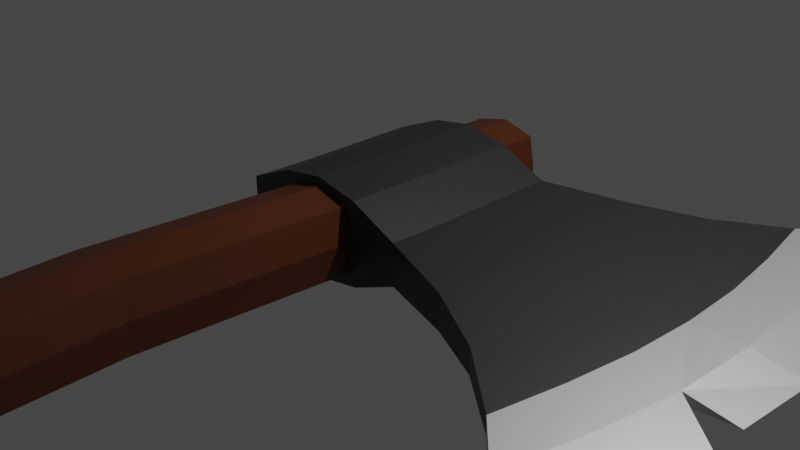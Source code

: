 # Source: axe_1_.blend  (saved by Blender 3.6.11; exported with 4.5.12 LTS)
import bpy
from mathutils import Matrix  # noqa: F401  (used for matrix-valued properties, if any)

bpy.ops.wm.read_factory_settings(use_empty=True)
scene = bpy.context.scene
scene.name = 'Scene'

# ---- collections
col_collection = bpy.data.collections.new('Collection'); scene.collection.children.link(col_collection)

# ---- materials (node trees are filled in below, after node groups)
mat_material_001 = bpy.data.materials.new('Material.001')
mat_material_001.use_transparent_shadow = False
mat_material_003 = bpy.data.materials.new('Material.003')
mat_material_003.use_transparent_shadow = False
mat_material_004 = bpy.data.materials.new('Material.004')
mat_material_004.use_transparent_shadow = False
mat_material_005 = bpy.data.materials.new('Material.005')
mat_material_005.use_transparent_shadow = False

# ---- material node trees
mat_material_001.use_nodes = True; mat_material_001.node_tree.nodes.clear()
_N = mat_material_001.node_tree.nodes; _L = mat_material_001.node_tree.links
n0 = _N.new('ShaderNodeBsdfPrincipled'); n0.name = 'Principled BSDF'; n0.location = (10, 300)
n0.distribution = 'GGX'
n0.subsurface_method = 'RANDOM_WALK_SKIN'
n0.inputs[0].default_value = (0.04928, 0.04928, 0.04928, 1.0)
n0.inputs[1].default_value = 0.578
n0.inputs[3].default_value = 1.45
n0.inputs[27].default_value = (0.0, 0.0, 0.0, 1.0)
n0.inputs[28].default_value = 1.0
n1 = _N.new('ShaderNodeOutputMaterial'); n1.name = 'Material Output'; n1.location = (300, 300)
_L.new(n0.outputs[0], n1.inputs[0])
n1.is_active_output = True
mat_material_003.use_nodes = True; mat_material_003.node_tree.nodes.clear()
_N = mat_material_003.node_tree.nodes; _L = mat_material_003.node_tree.links
n0 = _N.new('ShaderNodeBsdfPrincipled'); n0.name = 'Principled BSDF'; n0.location = (10, 300)
n0.distribution = 'GGX'
n0.subsurface_method = 'RANDOM_WALK_SKIN'
n0.inputs[0].default_value = (0.6075, 0.6075, 0.6075, 1.0)
n0.inputs[1].default_value = 0.578
n0.inputs[3].default_value = 1.45
n0.inputs[27].default_value = (0.0, 0.0, 0.0, 1.0)
n0.inputs[28].default_value = 1.0
n1 = _N.new('ShaderNodeOutputMaterial'); n1.name = 'Material Output'; n1.location = (300, 300)
_L.new(n0.outputs[0], n1.inputs[0])
n1.is_active_output = True
mat_material_004.use_nodes = True; mat_material_004.node_tree.nodes.clear()
_N = mat_material_004.node_tree.nodes; _L = mat_material_004.node_tree.links
n0 = _N.new('ShaderNodeBsdfPrincipled'); n0.name = 'Principled BSDF'; n0.location = (10, 300)
n0.distribution = 'GGX'
n0.subsurface_method = 'RANDOM_WALK_SKIN'
n0.inputs[0].default_value = (0.07837, 0.01785, 0.003288, 1.0)
n0.inputs[3].default_value = 1.45
n0.inputs[27].default_value = (0.0, 0.0, 0.0, 1.0)
n0.inputs[28].default_value = 1.0
n1 = _N.new('ShaderNodeOutputMaterial'); n1.name = 'Material Output'; n1.location = (300, 300)
_L.new(n0.outputs[0], n1.inputs[0])
n1.is_active_output = True
mat_material_005.use_nodes = True; mat_material_005.node_tree.nodes.clear()
_N = mat_material_005.node_tree.nodes; _L = mat_material_005.node_tree.links
n0 = _N.new('ShaderNodeBsdfPrincipled'); n0.name = 'Principled BSDF'; n0.location = (10, 300)
n0.distribution = 'GGX'
n0.subsurface_method = 'RANDOM_WALK_SKIN'
n0.inputs[0].default_value = (0.2165, 0.01189, 0.003255, 1.0)
n0.inputs[3].default_value = 1.45
n0.inputs[14].default_value = (0.8059, 0.7552, 0.7531, 1.0)
n0.inputs[27].default_value = (0.0, 0.0, 0.0, 1.0)
n0.inputs[28].default_value = 1.0
n1 = _N.new('ShaderNodeOutputMaterial'); n1.name = 'Material Output'; n1.location = (300, 300)
_L.new(n0.outputs[0], n1.inputs[0])
n1.is_active_output = True

# ---- world
world_world = bpy.data.worlds.new('World'); scene.world = world_world
world_world.use_nodes = True; world_world.node_tree.nodes.clear()
_N = world_world.node_tree.nodes; _L = world_world.node_tree.links
n0 = _N.new('ShaderNodeOutputWorld'); n0.name = 'World Output'; n0.location = (300, 300)
n1 = _N.new('ShaderNodeBackground'); n1.name = 'Background'; n1.location = (10, 300)
n1.inputs[0].default_value = (0.05088, 0.05088, 0.05088, 1.0)
_L.new(n1.outputs[0], n0.inputs[0])
n0.is_active_output = True
world_world.color = (0.05088, 0.05088, 0.05088)
world_world.use_sun_shadow = False
world_world.sun_shadow_jitter_overblur = 0.0

# ---- cameras
cam_camera = bpy.data.cameras.new('Camera')
cam_camera.clip_end = 100.0
cam_camera.ortho_scale = 7.314

# ---- lights
light_light = bpy.data.lights.new('Light', 'POINT')
light_light.transmission_factor = 0.0
light_light.energy = 1000.0
light_light.shadow_soft_size = 0.1
light_light.shadow_maximum_resolution = 0.006
light_light.use_absolute_resolution = True

# ---- meshes
me_plane = bpy.data.meshes.new('Plane')
me_plane.from_pydata([(-1.03, -0.9931, -0.0001695), (0.98, -0.9954, -0.0001123), (-1.0, 1.0, 0.0), (1.0, 1.0, 0.0), (3.983, -2.961, 0.2211), (3.983, 2.961, 0.2211), (-1.0, 0.6667, 0.0), (-1.0, 0.3333, 0.0), (-1.0, -2.98e-08, 0.0), (-1.0, -0.3333, -1.818e-06), (-1.01, -0.6644, -5.549e-05), (0.9953, -0.6656, -2.616e-05), (1.0, -0.3333, 0.0), (1.0, 2.98e-08, 0.0), (1.0, 0.3333, 0.0), (1.0, 0.6667, 0.0), (4.232, -1.974, 0.2211), (4.414, -0.8511, 0.2211), (4.459, 5.96e-08, 0.2211), (4.402, 0.9872, 0.2211), (4.278, 1.748, 0.2211), (3.887, -0.8411, 0.1659), (3.93, 5.434e-08, 0.1372), (3.887, 0.8411, 0.1372), (3.756, 1.687, 0.1372), (3.563, 2.541, 0.1372), (3.563, -2.541, 0.1659), (3.756, -1.687, 0.1659), (3.143, -2.12, 0.1365), (1.833, -1.274, 0.03899), (2.504, -1.615, 0.09097), (1.841, 1.276, 0.03904), (3.143, 2.12, 0.1365), (2.505, 1.616, 0.09097), (3.279, 1.399, 0.1365), (1.92, 0.856, 0.03904), (2.607, 1.075, 0.09097), (3.371, 0.695, 0.1365), (1.975, 0.4298, 0.03904), (2.677, 0.5365, 0.09097), (3.401, 4.907e-08, 0.1365), (1.993, 3.698e-08, 0.03904), (2.697, 4.303e-08, 0.09097), (3.371, -0.695, 0.1365), (1.975, -0.4298, 0.03904), (2.677, -0.5365, 0.09097), (1.92, -0.856, 0.03904), (3.279, -1.399, 0.1365), (2.607, -1.075, 0.09097), (4.198, 2.076, 0.2211), (4.391, -1.203, 0.2211), (-1.035, -0.9919, 0.4421), (0.9746, -0.9942, 0.4421), (-1.0, 1.0, 0.4423), (1.0, 1.0, 0.4423), (3.983, -2.961, 0.2211), (3.983, 2.961, 0.2211), (-1.0, 0.6667, 0.4423), (-1.0, 0.3333, 0.4423), (-1.0, -2.98e-08, 0.4423), (-1.001, -0.3331, 0.4423), (-1.013, -0.6637, 0.4422), (0.9927, -0.665, 0.4423), (1.0, -0.3333, 0.4423), (1.0, 2.98e-08, 0.4423), (1.0, 0.3333, 0.4423), (1.0, 0.6667, 0.4423), (4.232, -1.974, 0.2211), (4.414, -0.8511, 0.2211), (4.459, 5.96e-08, 0.2211), (4.402, 0.9872, 0.2211), (4.278, 1.748, 0.2211), (3.887, -0.8411, 0.2764), (3.93, 5.434e-08, 0.3051), (3.887, 0.8411, 0.3051), (3.756, 1.687, 0.3051), (3.563, 2.541, 0.3051), (3.563, -2.541, 0.2764), (3.756, -1.687, 0.2764), (3.143, -2.12, 0.3058), (1.83, -1.273, 0.4032), (2.504, -1.615, 0.3513), (1.841, 1.276, 0.4033), (3.143, 2.12, 0.3058), (2.505, 1.616, 0.3513), (3.279, 1.399, 0.3058), (1.92, 0.856, 0.4033), (2.607, 1.075, 0.3513), (3.371, 0.695, 0.3058), (1.975, 0.4298, 0.4033), (2.677, 0.5365, 0.3513), (3.401, 4.907e-08, 0.3058), (1.993, 3.698e-08, 0.4033), (2.697, 4.303e-08, 0.3513), (3.371, -0.695, 0.3058), (1.975, -0.4298, 0.4033), (2.677, -0.5365, 0.3513), (1.92, -0.856, 0.4033), (3.279, -1.399, 0.3058), (2.607, -1.075, 0.3513), (4.198, 2.076, 0.2211), (4.391, -1.203, 0.2211), (4.278, 1.748, 0.2211), (3.756, 1.687, 0.2211), (-1.012, -0.664, 0.2211), (-1.034, -0.9923, 0.221), (3.143, 2.12, 0.2211), (2.505, 1.616, 0.2211), (1.841, 1.276, 0.2211), (1.0, 1.0, 0.2211), (0.9767, -0.9947, 0.221), (1.831, -1.273, 0.2211), (3.143, -2.12, 0.2211), (3.563, -2.541, 0.2211), (3.983, 2.961, 0.2211), (3.563, 2.541, 0.2211), (-0.3939, -0.9921, -0.129), (0.3298, -0.9932, -0.129), (-0.02987, -0.9932, -0.2198), (0.3596, 1.0, -0.1288), (-0.3596, 1.0, -0.1288), (0.0, 1.0, -0.2197), (0.469, -0.6649, -0.2278), (-0.4872, -0.6642, -0.2278), (-0.008379, -0.6647, -0.3137), (0.4759, -0.3333, -0.228), (-0.4764, -0.3332, -0.228), (-0.0001082, -0.3333, -0.3138), (0.4758, 1.418e-08, -0.2281), (-0.4758, -1.418e-08, -0.2281), (0.0, 0.0, -0.3138), (0.476, 0.3333, -0.228), (-0.476, 0.3333, -0.228), (0.0, 0.3333, -0.3138), (-0.4765, 0.6667, -0.2278), (0.4765, 0.6667, -0.2278), (0.0, 0.6667, -0.3136), (0.319, -0.9907, 0.5709), (-0.403, -0.9901, 0.5709), (-0.04318, -0.9901, 0.7554), (-0.3596, 1.0, 0.5711), (0.3596, 1.0, 0.5711), (0.0, 1.0, 0.7557), (-0.4938, -0.6627, 0.67), (0.4616, -0.6632, 0.67), (-0.01746, -0.6627, 0.7558), (-0.4784, -0.3328, 0.6703), (0.4744, -0.333, 0.6703), (-0.002457, -0.3328, 0.7561), (-0.4758, -1.418e-08, 0.6704), (0.4758, 1.418e-08, 0.6704), (0.0, 0.0, 0.7561), (-0.476, 0.3333, 0.6703), (0.476, 0.3333, 0.6703), (0.0, 0.3333, 0.7561), (0.4765, 0.6667, 0.6701), (-0.4765, 0.6667, 0.6701), (0.0, 0.6667, 0.7559), (4.232, -1.974, 0.2211), (3.983, -2.961, 0.2211), (4.198, 2.076, 0.2211), (-1.0, 1.0, 0.2211), (4.391, -1.203, 0.2211), (2.504, -1.615, 0.2211), (3.887, -0.8411, 0.2211), (4.459, 5.96e-08, 0.2211), (4.414, -0.8511, 0.2211), (4.402, 0.9872, 0.2211), (-1.0, 0.6667, 0.2211), (-1.0, 0.3333, 0.2211), (-1.0, -2.98e-08, 0.2211), (-1.001, -0.3332, 0.2211), (-0.4245, 1.0, 0.2211), (0.4775, 1.0, 0.2211), (0.442, -0.9919, 0.2209), (-0.5972, -12.29, 0.568), (-0.4654, -0.9906, 0.2209), (-0.5204, -0.9902, 0.6694), (-0.5182, -0.9907, 0.2209), (0.4775, 1.0, 0.6696), (0.4245, 1.0, 0.2211), (-0.4775, 1.0, -0.2273), (-0.4775, 1.0, 0.2211), (0.4517, -0.9941, -0.2275), (0.3882, -0.9917, 0.2209), (0.0, 1.0, -0.3134), (-0.4775, 1.0, 0.6696), (-9.066e-10, 1.0, 0.662), (0.4775, 1.0, -0.2273), (-0.02741, -0.9937, -0.3135), (0.4385, -0.9911, 0.6694), (-0.04335, -0.9901, 0.6617), (-0.509, -0.9928, -0.2275), (0.09057, -14.58, 0.2183), (-0.3277, -14.58, 0.2184), (-0.3463, -14.58, 0.659), (-0.7365, -14.59, 0.2185), (-0.2814, -14.6, -0.222), (-0.6926, -14.58, 0.5683), (0.05731, -14.59, -0.1314), (0.01334, -14.58, 0.5682), (-0.641, -14.6, -0.1312), (-0.2306, -10.09, 0.57), (-0.2141, -7.818, 0.5702), (-0.5066, -5.501, 0.5695), (-0.5969, -3.228, 0.5698), (-0.1928, -3.238, -0.2207), (-0.1082, -5.512, -0.221), (0.1447, -7.822, -0.2204), (0.1304, -10.1, -0.2206), (-0.1937, -12.31, -0.2223), (-0.644, -12.3, 0.2182), (-0.2952, -10.09, 0.2201), (-0.2823, -7.819, 0.2203), (-0.5662, -5.503, 0.2196), (-0.6533, -3.23, 0.2199), (-0.5667, -3.235, -0.13), (-0.4836, -5.509, -0.1303), (-0.2194, -7.821, -0.1296), (-0.2292, -10.1, -0.1298), (-0.5533, -12.31, -0.1315), (0.1316, -3.23, 0.5698), (0.2256, -5.503, 0.5695), (0.5114, -7.818, 0.5702), (0.4902, -10.09, 0.5699), (0.1105, -12.29, 0.5679), (0.186, -12.29, 0.218), (0.5557, -10.09, 0.22), (0.5773, -7.82, 0.2203), (0.3037, -5.506, 0.2196), (0.2109, -3.233, 0.2199), (-0.2491, -12.29, 0.6587), (0.1306, -10.09, 0.6608), (0.1491, -7.818, 0.661), (-0.1433, -5.501, 0.6603), (-0.2372, -3.228, 0.6606), (0.1479, -12.3, -0.1317), (0.4911, -10.09, -0.1299), (0.5102, -7.822, -0.1296), (0.2551, -5.511, -0.1302), (0.1669, -3.238, -0.1299), (0.0, 1.565, 0.2211), (0.4245, 1.565, 0.2211), (-9.066e-10, 1.565, 0.662), (-0.4245, 1.565, 0.2211), (0.0, 1.565, -0.2197), (0.3596, 1.565, 0.5711), (-0.3596, 1.565, -0.1288), (-0.3596, 1.565, 0.5711), (0.3596, 1.565, -0.1288)], [], [(109, 173, 179, 54), (11, 46, 29, 1), (24, 20, 19), (15, 35, 38, 14), (14, 38, 41, 13), (13, 41, 44, 12), (12, 44, 46, 11), (6, 2, 181, 134), (9, 8, 129, 126), (8, 7, 132, 129), (7, 6, 134, 132), (190, 52, 62, 144), (47, 27, 26, 28), (21, 16, 27), (22, 18, 21), (23, 19, 18, 22), (25, 5, 24), (3, 31, 35, 15), (47, 48, 45, 43), (48, 46, 44, 45), (43, 45, 42, 40), (45, 44, 41, 42), (40, 42, 39, 37), (42, 41, 38, 39), (37, 39, 36, 34), (39, 38, 35, 36), (34, 36, 33, 32), (36, 35, 31, 33), (28, 30, 48, 47), (30, 29, 46, 48), (27, 16, 4, 26), (32, 25, 24, 34), (37, 23, 22, 40), (40, 22, 21, 43), (43, 21, 27, 47), (34, 24, 23, 37), (19, 23, 24), (5, 49, 24), (18, 17, 21), (16, 21, 50), (61, 143, 146, 60), (62, 52, 80, 97), (75, 70, 71), (66, 65, 89, 86), (65, 64, 92, 89), (64, 63, 95, 92), (63, 62, 97, 95), (51, 177, 143, 61), (60, 146, 149, 59), (59, 149, 152, 58), (58, 152, 156, 57), (183, 1, 110, 174), (98, 79, 77, 78), (72, 78, 67), (73, 72, 69), (74, 73, 69, 70), (76, 75, 56), (54, 66, 86, 82), (98, 94, 96, 99), (99, 96, 95, 97), (94, 91, 93, 96), (96, 93, 92, 95), (91, 88, 90, 93), (93, 90, 89, 92), (88, 85, 87, 90), (90, 87, 86, 89), (85, 83, 84, 87), (87, 84, 82, 86), (79, 98, 99, 81), (81, 99, 97, 80), (78, 77, 55, 67), (83, 85, 75, 76), (88, 91, 73, 74), (91, 94, 72, 73), (94, 98, 78, 72), (85, 88, 74, 75), (70, 75, 74), (56, 75, 100), (69, 72, 68), (67, 101, 72), (114, 115, 76, 56), (112, 113, 77, 79), (110, 111, 80, 52), (108, 109, 54, 82), (106, 107, 84, 83), (104, 105, 51, 61), (0, 10, 123, 192), (115, 106, 83, 76), (107, 108, 82, 84), (102, 103, 75, 71), (159, 158, 67, 55), (103, 160, 100, 75), (135, 188, 3, 15), (158, 162, 101, 67), (163, 112, 79, 81), (160, 114, 56, 100), (162, 164, 72, 101), (166, 165, 69, 68), (165, 167, 70, 69), (161, 168, 57, 53), (167, 102, 71, 70), (111, 163, 81, 80), (168, 169, 58, 57), (164, 166, 68, 72), (169, 170, 59, 58), (170, 171, 60, 59), (113, 159, 55, 77), (171, 104, 61, 60), (10, 9, 126, 123), (183, 122, 11, 1), (153, 65, 66, 155), (150, 64, 65, 153), (147, 63, 64, 150), (144, 62, 63, 147), (57, 156, 186, 53), (155, 66, 54, 179), (131, 135, 15, 14), (128, 131, 14, 13), (125, 128, 13, 12), (122, 125, 12, 11), (105, 178, 177, 51), (182, 161, 53, 186), (180, 119, 249, 242), (120, 172, 244, 247), (226, 225, 200, 193), (175, 211, 196, 198), (153, 155, 157, 154), (154, 157, 156, 152), (150, 153, 154, 151), (151, 154, 152, 149), (147, 150, 151, 148), (148, 151, 149, 146), (144, 147, 148, 145), (145, 148, 146, 143), (190, 144, 145, 139), (139, 145, 143, 177), (155, 179, 142, 157), (157, 142, 186, 156), (135, 131, 133, 136), (136, 133, 132, 134), (131, 128, 130, 133), (133, 130, 129, 132), (128, 125, 127, 130), (130, 127, 126, 129), (125, 122, 124, 127), (127, 124, 123, 126), (122, 183, 189, 124), (124, 189, 192, 123), (188, 135, 136, 185), (185, 136, 134, 181), (174, 110, 52, 190), (220, 210, 197, 201), (211, 220, 201, 196), (121, 120, 247, 245), (140, 187, 243, 248), (181, 2, 161, 182), (0, 192, 178, 105), (9, 10, 104, 171), (26, 4, 159, 113), (8, 9, 171, 170), (7, 8, 170, 169), (21, 17, 166, 164), (6, 7, 169, 168), (29, 30, 163, 111), (19, 20, 102, 167), (2, 6, 168, 161), (18, 19, 167, 165), (17, 18, 165, 166), (50, 21, 164, 162), (49, 5, 114, 160), (30, 28, 112, 163), (16, 50, 162, 158), (24, 49, 160, 103), (4, 16, 158, 159), (20, 24, 103, 102), (33, 31, 108, 107), (25, 32, 106, 115), (10, 0, 105, 104), (32, 33, 107, 106), (31, 3, 109, 108), (1, 29, 111, 110), (28, 26, 113, 112), (5, 25, 115, 114), (3, 188, 173, 109), (176, 138, 177, 178), (180, 141, 179, 173), (172, 120, 181, 182), (184, 117, 183, 174), (120, 121, 185, 181), (140, 172, 182, 186), (187, 140, 186, 142), (121, 119, 188, 185), (141, 187, 142, 179), (119, 180, 173, 188), (117, 118, 189, 183), (137, 184, 174, 190), (191, 137, 190, 139), (118, 116, 192, 189), (138, 191, 139, 177), (116, 176, 178, 192), (193, 200, 195, 194), (194, 195, 198, 196), (197, 194, 196, 201), (199, 193, 194, 197), (231, 175, 198, 195), (236, 226, 193, 199), (225, 231, 195, 200), (210, 236, 199, 197), (118, 117, 240, 206), (206, 240, 239, 207), (207, 239, 238, 208), (208, 238, 237, 209), (209, 237, 236, 210), (137, 191, 235, 221), (221, 235, 234, 222), (222, 234, 233, 223), (223, 233, 232, 224), (224, 232, 231, 225), (117, 184, 230, 240), (240, 230, 229, 239), (239, 229, 228, 238), (238, 228, 227, 237), (237, 227, 226, 236), (191, 138, 205, 235), (235, 205, 204, 234), (234, 204, 203, 233), (233, 203, 202, 232), (232, 202, 175, 231), (176, 116, 216, 215), (215, 216, 217, 214), (214, 217, 218, 213), (213, 218, 219, 212), (212, 219, 220, 211), (116, 118, 206, 216), (216, 206, 207, 217), (217, 207, 208, 218), (218, 208, 209, 219), (219, 209, 210, 220), (138, 176, 215, 205), (205, 215, 214, 204), (204, 214, 213, 203), (203, 213, 212, 202), (202, 212, 211, 175), (184, 137, 221, 230), (230, 221, 222, 229), (229, 222, 223, 228), (228, 223, 224, 227), (227, 224, 225, 226), (244, 248, 243, 241), (241, 243, 246, 242), (245, 241, 242, 249), (247, 244, 241, 245), (119, 121, 245, 249), (172, 140, 248, 244), (141, 180, 242, 246), (187, 141, 246, 243)])
me_plane.polygons.foreach_set('material_index', [0, 0, 1, 0, 0, 0, 0, 0, 0, 0, 0, 0, 1, 1, 1, 1, 1, 0, 0, 0, 0, 0, 0, 0, 0, 0, 0, 0, 0, 0, 1, 1, 1, 1, 1, 1, 1, 1, 1, 1, 0, 0, 1, 0, 0, 0, 0, 0, 0, 0, 0, 0, 1, 1, 1, 1, 1, 0, 0, 0, 0, 0, 0, 0, 0, 0, 0, 0, 0, 0, 1, 1, 1, 1, 1, 1, 1, 1, 1, 1, 1, 1, 0, 0, 0, 0, 0, 1, 0, 1, 1, 1, 0, 1, 0, 1, 1, 1, 1, 0, 1, 0, 0, 1, 0, 0, 1, 0, 0, 0, 0, 0, 0, 0, 0, 0, 0, 0, 0, 0, 0, 0, 2, 2, 0, 0, 0, 0, 0, 0, 0, 0, 0, 0, 0, 0, 0, 0, 0, 0, 0, 0, 0, 0, 0, 0, 0, 0, 0, 0, 0, 2, 0, 2, 2, 0, 0, 0, 1, 0, 0, 1, 0, 0, 1, 0, 1, 1, 1, 1, 0, 1, 1, 1, 1, 0, 1, 0, 0, 0, 0, 1, 1, 0, 0, 0, 0, 0, 0, 0, 0, 0, 0, 0, 0, 0, 0, 0, 0, 0, 2, 2, 2, 2, 2, 0, 2, 2, 2, 2, 2, 2, 2, 2, 2, 2, 2, 2, 2, 2, 2, 2, 0, 2, 2, 2, 2, 2, 2, 2, 2, 2, 0, 2, 2, 2, 2, 2, 2, 2, 2, 2, 0, 2, 2, 2, 2, 0, 2, 2, 2, 2, 2, 2, 2, 2])
_uv = me_plane.uv_layers.new(name='UVMap')
_uv.uv.foreach_set('vector', [1.0, 1.0, 0.7387, 1.0, 0.7387, 1.0, 1.0, 1.0, 1.0, 0.1667, 1.0, 0.211, 1.0, 0.06301, 1.0, 0.0, 1.0, 0.8103, 1.0, 0.8333, 1.0, 0.6667, 1.0, 0.8333, 1.0, 0.789, 1.0, 0.6436, 1.0, 0.6667, 1.0, 0.6667, 1.0, 0.6436, 1.0, 0.5, 1.0, 0.5, 1.0, 0.5, 1.0, 0.5, 1.0, 0.3564, 1.0, 0.3333, 1.0, 0.3333, 1.0, 0.3564, 1.0, 0.211, 1.0, 0.1667, 0.0, 0.8333, 0.0, 1.0, 0.2613, 1.0, 0.2617, 0.8333, 0.0, 0.3333, 0.0, 0.5, 0.2621, 0.5, 0.262, 0.3333, 0.0, 0.5, 0.0, 0.6667, 0.262, 0.6667, 0.2621, 0.5, 0.0, 0.6667, 0.0, 0.8333, 0.2617, 0.8333, 0.262, 0.6667, 0.7387, 0.0, 1.0, 0.0, 1.0, 0.1667, 0.7383, 0.1667, 1.0, 0.2127, 1.0, 0.1897, 1.0, 0.03284, 1.0, 0.06567, 1.0, 0.3452, 1.0, 0.1667, 1.0, 0.1897, 1.0, 0.5, 1.0, 0.5, 1.0, 0.3452, 1.0, 0.6548, 1.0, 0.6667, 1.0, 0.5, 1.0, 0.5, 1.0, 0.9672, 1.0, 1.0, 1.0, 0.8103, 1.0, 1.0, 1.0, 0.937, 1.0, 0.789, 1.0, 0.8333, 1.0, 0.2127, 1.0, 0.2349, 1.0, 0.3684, 1.0, 0.3572, 1.0, 0.2349, 1.0, 0.211, 1.0, 0.3564, 1.0, 0.3684, 1.0, 0.3572, 1.0, 0.3684, 1.0, 0.5, 1.0, 0.5, 1.0, 0.3684, 1.0, 0.3564, 1.0, 0.5, 1.0, 0.5, 1.0, 0.5, 1.0, 0.5, 1.0, 0.6316, 1.0, 0.6428, 1.0, 0.5, 1.0, 0.5, 1.0, 0.6436, 1.0, 0.6316, 1.0, 0.6428, 1.0, 0.6316, 1.0, 0.7651, 1.0, 0.7873, 1.0, 0.6316, 1.0, 0.6436, 1.0, 0.789, 1.0, 0.7651, 1.0, 0.7873, 1.0, 0.7651, 1.0, 0.8859, 1.0, 0.9343, 1.0, 0.7651, 1.0, 0.789, 1.0, 0.937, 1.0, 0.8859, 1.0, 0.06567, 1.0, 0.1141, 1.0, 0.2349, 1.0, 0.2127, 1.0, 0.1141, 1.0, 0.06301, 1.0, 0.211, 1.0, 0.2349, 1.0, 0.1897, 1.0, 0.1667, 1.0, 0.0, 1.0, 0.03284, 1.0, 0.9343, 1.0, 0.9672, 1.0, 0.8103, 1.0, 0.7873, 1.0, 0.6428, 1.0, 0.6548, 1.0, 0.5, 1.0, 0.5, 1.0, 0.5, 1.0, 0.5, 1.0, 0.3452, 1.0, 0.3572, 1.0, 0.3572, 1.0, 0.3452, 1.0, 0.1897, 1.0, 0.2127, 1.0, 0.7873, 1.0, 0.8103, 1.0, 0.6548, 1.0, 0.6428, 1.0, 0.6667, 1.0, 0.6548, 1.0, 0.8103, 1.0, 1.0, 1.0, 0.8333, 1.0, 0.8103, 1.0, 0.5, 1.0, 0.3333, 1.0, 0.3452, 1.0, 0.1667, 1.0, 0.3452, 1.0, 0.3333, 0.0, 0.1667, 0.2617, 0.1667, 0.262, 0.3333, 0.0, 0.3333, 1.0, 0.1667, 1.0, 0.0, 1.0, 0.06301, 1.0, 0.211, 1.0, 0.8103, 1.0, 0.6667, 1.0, 0.8333, 1.0, 0.8333, 1.0, 0.6667, 1.0, 0.6436, 1.0, 0.789, 1.0, 0.6667, 1.0, 0.5, 1.0, 0.5, 1.0, 0.6436, 1.0, 0.5, 1.0, 0.3333, 1.0, 0.3564, 1.0, 0.5, 1.0, 0.3333, 1.0, 0.1667, 1.0, 0.211, 1.0, 0.3564, 0.0, 0.0, 0.2613, 0.0, 0.2617, 0.1667, 0.0, 0.1667, 0.0, 0.3333, 0.262, 0.3333, 0.2621, 0.5, 0.0, 0.5, 0.0, 0.5, 0.2621, 0.5, 0.262, 0.6667, 0.0, 0.6667, 0.0, 0.6667, 0.262, 0.6667, 0.2617, 0.8333, 0.0, 0.8333, 0.7387, 0.0, 1.0, 0.0, 1.0, 0.0, 0.7387, 0.0, 1.0, 0.2127, 1.0, 0.06567, 1.0, 0.03284, 1.0, 0.1897, 1.0, 0.3452, 1.0, 0.1897, 1.0, 0.1667, 1.0, 0.5, 1.0, 0.3452, 1.0, 0.5, 1.0, 0.6548, 1.0, 0.5, 1.0, 0.5, 1.0, 0.6667, 1.0, 0.9672, 1.0, 0.8103, 1.0, 1.0, 1.0, 1.0, 1.0, 0.8333, 1.0, 0.789, 1.0, 0.937, 1.0, 0.2127, 1.0, 0.3572, 1.0, 0.3684, 1.0, 0.2349, 1.0, 0.2349, 1.0, 0.3684, 1.0, 0.3564, 1.0, 0.211, 1.0, 0.3572, 1.0, 0.5, 1.0, 0.5, 1.0, 0.3684, 1.0, 0.3684, 1.0, 0.5, 1.0, 0.5, 1.0, 0.3564, 1.0, 0.5, 1.0, 0.6428, 1.0, 0.6316, 1.0, 0.5, 1.0, 0.5, 1.0, 0.6316, 1.0, 0.6436, 1.0, 0.5, 1.0, 0.6428, 1.0, 0.7873, 1.0, 0.7651, 1.0, 0.6316, 1.0, 0.6316, 1.0, 0.7651, 1.0, 0.789, 1.0, 0.6436, 1.0, 0.7873, 1.0, 0.9343, 1.0, 0.8859, 1.0, 0.7651, 1.0, 0.7651, 1.0, 0.8859, 1.0, 0.937, 1.0, 0.789, 1.0, 0.06567, 1.0, 0.2127, 1.0, 0.2349, 1.0, 0.1141, 1.0, 0.1141, 1.0, 0.2349, 1.0, 0.211, 1.0, 0.06301, 1.0, 0.1897, 1.0, 0.03284, 1.0, 0.0, 1.0, 0.1667, 1.0, 0.9343, 1.0, 0.7873, 1.0, 0.8103, 1.0, 0.9672, 1.0, 0.6428, 1.0, 0.5, 1.0, 0.5, 1.0, 0.6548, 1.0, 0.5, 1.0, 0.3572, 1.0, 0.3452, 1.0, 0.5, 1.0, 0.3572, 1.0, 0.2127, 1.0, 0.1897, 1.0, 0.3452, 1.0, 0.7873, 1.0, 0.6428, 1.0, 0.6548, 1.0, 0.8103, 1.0, 0.6667, 1.0, 0.8103, 1.0, 0.6548, 1.0, 1.0, 1.0, 0.8103, 1.0, 0.8333, 1.0, 0.5, 1.0, 0.3452, 1.0, 0.3333, 1.0, 0.1667, 1.0, 0.3333, 1.0, 0.3452, 1.0, 1.0, 1.0, 0.9672, 1.0, 0.9672, 1.0, 1.0, 1.0, 0.06567, 1.0, 0.03284, 1.0, 0.03284, 1.0, 0.06567, 1.0, 0.0, 1.0, 0.06301, 1.0, 0.06301, 1.0, 0.0, 1.0, 0.937, 1.0, 1.0, 1.0, 1.0, 1.0, 0.937, 1.0, 0.9343, 1.0, 0.8859, 1.0, 0.8859, 1.0, 0.9343, 0.0, 0.1667, 0.0, 0.0, 0.0, 0.0, 0.0, 0.1667, 0.0, 0.0, 0.0, 0.1667, 0.2617, 0.1667, 0.2613, 0.0, 1.0, 0.9672, 1.0, 0.9343, 1.0, 0.9343, 1.0, 0.9672, 1.0, 0.8859, 1.0, 0.937, 1.0, 0.937, 1.0, 0.8859, 1.0, 0.8333, 1.0, 0.8103, 1.0, 0.8103, 1.0, 0.8333, 1.0, 0.0, 1.0, 0.1667, 1.0, 0.1667, 1.0, 0.0, 1.0, 0.8103, 1.0, 0.8333, 1.0, 0.8333, 1.0, 0.8103, 0.7383, 0.8333, 0.7387, 1.0, 1.0, 1.0, 1.0, 0.8333, 1.0, 0.1667, 1.0, 0.3333, 1.0, 0.3333, 1.0, 0.1667, 1.0, 0.1141, 1.0, 0.06567, 1.0, 0.06567, 1.0, 0.1141, 1.0, 0.8333, 1.0, 1.0, 1.0, 1.0, 1.0, 0.8333, 1.0, 0.3333, 1.0, 0.3452, 1.0, 0.3452, 1.0, 0.3333, 1.0, 0.3333, 1.0, 0.5, 1.0, 0.5, 1.0, 0.3333, 1.0, 0.5, 1.0, 0.6667, 1.0, 0.6667, 1.0, 0.5, 0.0, 1.0, 0.0, 0.8333, 0.0, 0.8333, 0.0, 1.0, 1.0, 0.6667, 1.0, 0.8333, 1.0, 0.8333, 1.0, 0.6667, 1.0, 0.06301, 1.0, 0.1141, 1.0, 0.1141, 1.0, 0.06301, 0.0, 0.8333, 0.0, 0.6667, 0.0, 0.6667, 0.0, 0.8333, 1.0, 0.3452, 1.0, 0.3333, 1.0, 0.3333, 1.0, 0.3452, 0.0, 0.6667, 0.0, 0.5, 0.0, 0.5, 0.0, 0.6667, 0.0, 0.5, 0.0, 0.3333, 0.0, 0.3333, 0.0, 0.5, 1.0, 0.03284, 1.0, 0.0, 1.0, 0.0, 1.0, 0.03284, 0.0, 0.3333, 0.0, 0.1667, 0.0, 0.1667, 0.0, 0.3333, 0.0, 0.1667, 0.0, 0.3333, 0.262, 0.3333, 0.2617, 0.1667, 0.7387, 0.0, 0.7383, 0.1667, 1.0, 0.1667, 1.0, 0.0, 0.738, 0.6667, 1.0, 0.6667, 1.0, 0.8333, 0.7383, 0.8333, 0.7379, 0.5, 1.0, 0.5, 1.0, 0.6667, 0.738, 0.6667, 0.738, 0.3333, 1.0, 0.3333, 1.0, 0.5, 0.7379, 0.5, 0.7383, 0.1667, 1.0, 0.1667, 1.0, 0.3333, 0.738, 0.3333, 0.0, 0.8333, 0.2617, 0.8333, 0.2613, 1.0, 0.0, 1.0, 0.7383, 0.8333, 1.0, 0.8333, 1.0, 1.0, 0.7387, 1.0, 0.738, 0.6667, 0.7383, 0.8333, 1.0, 0.8333, 1.0, 0.6667, 0.7379, 0.5, 0.738, 0.6667, 1.0, 0.6667, 1.0, 0.5, 0.738, 0.3333, 0.7379, 0.5, 1.0, 0.5, 1.0, 0.3333, 0.7383, 0.1667, 0.738, 0.3333, 1.0, 0.3333, 1.0, 0.1667, 0.0, 0.0, 0.2613, 0.0, 0.2613, 0.0, 0.0, 0.0, 0.2613, 1.0, 0.0, 1.0, 0.0, 1.0, 0.2613, 1.0, 0.6798, 1.0, 0.6798, 1.0, 0.6798, 1.0, 0.6798, 1.0, 0.3202, 1.0, 0.3202, 1.0, 0.3202, 1.0, 0.3202, 1.0, 0.6798, 0.0, 0.6798, 0.0, 0.6798, 0.0, 0.6798, 0.0, 0.3202, 0.0, 0.3202, 0.0, 0.3202, 0.0, 0.3202, 0.0, 0.738, 0.6667, 0.7383, 0.8333, 0.5, 0.8333, 0.5, 0.6667, 0.5, 0.6667, 0.5, 0.8333, 0.2617, 0.8333, 0.262, 0.6667, 0.7379, 0.5, 0.738, 0.6667, 0.5, 0.6667, 0.5, 0.5, 0.5, 0.5, 0.5, 0.6667, 0.262, 0.6667, 0.2621, 0.5, 0.738, 0.3333, 0.7379, 0.5, 0.5, 0.5, 0.5, 0.3333, 0.5, 0.3333, 0.5, 0.5, 0.2621, 0.5, 0.262, 0.3333, 0.7383, 0.1667, 0.738, 0.3333, 0.5, 0.3333, 0.5, 0.1667, 0.5, 0.1667, 0.5, 0.3333, 0.262, 0.3333, 0.2617, 0.1667, 0.7387, 0.0, 0.7383, 0.1667, 0.5, 0.1667, 0.5, 0.0, 0.5, 0.0, 0.5, 0.1667, 0.2617, 0.1667, 0.2613, 0.0, 0.7383, 0.8333, 0.7387, 1.0, 0.5, 1.0, 0.5, 0.8333, 0.5, 0.8333, 0.5, 1.0, 0.2613, 1.0, 0.2617, 0.8333, 0.7383, 0.8333, 0.738, 0.6667, 0.5, 0.6667, 0.5, 0.8333, 0.5, 0.8333, 0.5, 0.6667, 0.262, 0.6667, 0.2617, 0.8333, 0.738, 0.6667, 0.7379, 0.5, 0.5, 0.5, 0.5, 0.6667, 0.5, 0.6667, 0.5, 0.5, 0.2621, 0.5, 0.262, 0.6667, 0.7379, 0.5, 0.738, 0.3333, 0.5, 0.3333, 0.5, 0.5, 0.5, 0.5, 0.5, 0.3333, 0.262, 0.3333, 0.2621, 0.5, 0.738, 0.3333, 0.7383, 0.1667, 0.5, 0.1667, 0.5, 0.3333, 0.5, 0.3333, 0.5, 0.1667, 0.2617, 0.1667, 0.262, 0.3333, 0.7383, 0.1667, 0.7387, 0.0, 0.5, 0.0, 0.5, 0.1667, 0.5, 0.1667, 0.5, 0.0, 0.2613, 0.0, 0.2617, 0.1667, 0.7387, 1.0, 0.7383, 0.8333, 0.5, 0.8333, 0.5, 1.0, 0.5, 1.0, 0.5, 0.8333, 0.2617, 0.8333, 0.2613, 1.0, 0.7387, 0.0, 1.0, 0.0, 1.0, 0.0, 0.7387, 0.0, 0.3202, 0.0, 0.5, 0.0, 0.5, 0.0, 0.3202, 0.0, 0.3202, 0.0, 0.3202, 0.0, 0.3202, 0.0, 0.3202, 0.0, 0.5, 1.0, 0.3202, 1.0, 0.3202, 1.0, 0.5, 1.0, 0.3202, 1.0, 0.5, 1.0, 0.5, 1.0, 0.3202, 1.0, 0.2613, 1.0, 0.0, 1.0, 0.0, 1.0, 0.2613, 1.0, 0.0, 0.0, 0.2613, 0.0, 0.2613, 0.0, 0.0, 0.0, 0.0, 0.3333, 0.0, 0.1667, 0.0, 0.1667, 0.0, 0.3333, 1.0, 0.03284, 1.0, 0.0, 1.0, 0.0, 1.0, 0.03284, 0.0, 0.5, 0.0, 0.3333, 0.0, 0.3333, 0.0, 0.5, 0.0, 0.6667, 0.0, 0.5, 0.0, 0.5, 0.0, 0.6667, 1.0, 0.3452, 1.0, 0.3333, 1.0, 0.3333, 1.0, 0.3452, 0.0, 0.8333, 0.0, 0.6667, 0.0, 0.6667, 0.0, 0.8333, 1.0, 0.06301, 1.0, 0.1141, 1.0, 0.1141, 1.0, 0.06301, 1.0, 0.6667, 1.0, 0.8333, 1.0, 0.8333, 1.0, 0.6667, 0.0, 1.0, 0.0, 0.8333, 0.0, 0.8333, 0.0, 1.0, 1.0, 0.5, 1.0, 0.6667, 1.0, 0.6667, 1.0, 0.5, 1.0, 0.3333, 1.0, 0.5, 1.0, 0.5, 1.0, 0.3333, 1.0, 0.3333, 1.0, 0.3452, 1.0, 0.3452, 1.0, 0.3333, 1.0, 0.8333, 1.0, 1.0, 1.0, 1.0, 1.0, 0.8333, 1.0, 0.1141, 1.0, 0.06567, 1.0, 0.06567, 1.0, 0.1141, 1.0, 0.1667, 1.0, 0.3333, 1.0, 0.3333, 1.0, 0.1667, 1.0, 0.8103, 1.0, 0.8333, 1.0, 0.8333, 1.0, 0.8103, 1.0, 0.0, 1.0, 0.1667, 1.0, 0.1667, 1.0, 0.0, 1.0, 0.8333, 1.0, 0.8103, 1.0, 0.8103, 1.0, 0.8333, 1.0, 0.8859, 1.0, 0.937, 1.0, 0.937, 1.0, 0.8859, 1.0, 0.9672, 1.0, 0.9343, 1.0, 0.9343, 1.0, 0.9672, 0.0, 0.1667, 0.0, 0.0, 0.0, 0.0, 0.0, 0.1667, 1.0, 0.9343, 1.0, 0.8859, 1.0, 0.8859, 1.0, 0.9343, 1.0, 0.937, 1.0, 1.0, 1.0, 1.0, 1.0, 0.937, 1.0, 0.0, 1.0, 0.06301, 1.0, 0.06301, 1.0, 0.0, 1.0, 0.06567, 1.0, 0.03284, 1.0, 0.03284, 1.0, 0.06567, 1.0, 1.0, 1.0, 0.9672, 1.0, 0.9672, 1.0, 1.0, 1.0, 1.0, 0.7387, 1.0, 0.7387, 1.0, 1.0, 1.0, 0.3202, 0.0, 0.3202, 0.0, 0.2613, 0.0, 0.2613, 0.0, 0.6798, 1.0, 0.6798, 1.0, 0.7387, 1.0, 0.7387, 1.0, 0.3202, 1.0, 0.3202, 1.0, 0.2613, 1.0, 0.2613, 1.0, 0.6798, 0.0, 0.6798, 0.0, 0.7387, 0.0, 0.7387, 0.0, 0.3202, 1.0, 0.5, 1.0, 0.5, 1.0, 0.2613, 1.0, 0.3202, 1.0, 0.3202, 1.0, 0.2613, 1.0, 0.2613, 1.0, 0.5, 1.0, 0.3202, 1.0, 0.2613, 1.0, 0.5, 1.0, 0.5, 1.0, 0.6798, 1.0, 0.7387, 1.0, 0.5, 1.0, 0.6798, 1.0, 0.5, 1.0, 0.5, 1.0, 0.7387, 1.0, 0.6798, 1.0, 0.6798, 1.0, 0.7387, 1.0, 0.7387, 1.0, 0.6798, 0.0, 0.5, 0.0, 0.5, 0.0, 0.7387, 0.0, 0.6798, 0.0, 0.6798, 0.0, 0.7387, 0.0, 0.7387, 0.0, 0.5, 0.0, 0.6798, 0.0, 0.7387, 0.0, 0.5, 0.0, 0.5, 0.0, 0.3202, 0.0, 0.2613, 0.0, 0.5, 0.0, 0.3202, 0.0, 0.5, 0.0, 0.5, 0.0, 0.2613, 0.0, 0.3202, 0.0, 0.3202, 0.0, 0.2613, 0.0, 0.2613, 0.0, 0.6798, 0.0, 0.6798, 0.0, 0.5, 0.0, 0.5, 0.0, 0.5, 0.0, 0.5, 0.0, 0.3202, 0.0, 0.3202, 0.0, 0.5, 0.0, 0.5, 0.0, 0.3202, 0.0, 0.3202, 0.0, 0.6798, 0.0, 0.6798, 0.0, 0.5, 0.0, 0.5, 0.0, 0.5, 0.0, 0.3202, 0.0, 0.3202, 0.0, 0.5, 0.0, 0.6798, 0.0, 0.6798, 0.0, 0.6798, 0.0, 0.6798, 0.0, 0.6798, 0.0, 0.5, 0.0, 0.5, 0.0, 0.6798, 0.0, 0.5, 0.0, 0.6798, 0.0, 0.6798, 0.0, 0.5, 0.0, 0.5, 0.0, 0.6798, 0.0, 0.6798, 0.0, 0.5, 0.0, 0.5, 0.0, 0.6798, 0.0, 0.6798, 0.0, 0.5, 0.0, 0.5, 0.0, 0.6798, 0.0, 0.6798, 0.0, 0.5, 0.0, 0.5, 0.0, 0.6798, 0.0, 0.6798, 0.0, 0.5, 0.0, 0.5, 0.0, 0.6798, 0.0, 0.6798, 0.0, 0.5, 0.0, 0.6798, 0.0, 0.5, 0.0, 0.5, 0.0, 0.6798, 0.0, 0.6798, 0.0, 0.5, 0.0, 0.5, 0.0, 0.6798, 0.0, 0.6798, 0.0, 0.5, 0.0, 0.5, 0.0, 0.6798, 0.0, 0.6798, 0.0, 0.5, 0.0, 0.5, 0.0, 0.6798, 0.0, 0.6798, 0.0, 0.5, 0.0, 0.5, 0.0, 0.6798, 0.0, 0.6798, 0.0, 0.6798, 0.0, 0.6798, 0.0, 0.6798, 0.0, 0.6798, 0.0, 0.6798, 0.0, 0.6798, 0.0, 0.6798, 0.0, 0.6798, 0.0, 0.6798, 0.0, 0.6798, 0.0, 0.6798, 0.0, 0.6798, 0.0, 0.6798, 0.0, 0.6798, 0.0, 0.6798, 0.0, 0.6798, 0.0, 0.6798, 0.0, 0.6798, 0.0, 0.6798, 0.0, 0.5, 0.0, 0.3202, 0.0, 0.3202, 0.0, 0.5, 0.0, 0.5, 0.0, 0.3202, 0.0, 0.3202, 0.0, 0.5, 0.0, 0.5, 0.0, 0.3202, 0.0, 0.3202, 0.0, 0.5, 0.0, 0.5, 0.0, 0.3202, 0.0, 0.3202, 0.0, 0.5, 0.0, 0.5, 0.0, 0.3202, 0.0, 0.3202, 0.0, 0.5, 0.0, 0.3202, 0.0, 0.3202, 0.0, 0.3202, 0.0, 0.3202, 0.0, 0.3202, 0.0, 0.3202, 0.0, 0.3202, 0.0, 0.3202, 0.0, 0.3202, 0.0, 0.3202, 0.0, 0.3202, 0.0, 0.3202, 0.0, 0.3202, 0.0, 0.3202, 0.0, 0.3202, 0.0, 0.3202, 0.0, 0.3202, 0.0, 0.3202, 0.0, 0.3202, 0.0, 0.3202, 0.0, 0.3202, 0.0, 0.5, 0.0, 0.5, 0.0, 0.3202, 0.0, 0.3202, 0.0, 0.5, 0.0, 0.5, 0.0, 0.3202, 0.0, 0.3202, 0.0, 0.5, 0.0, 0.5, 0.0, 0.3202, 0.0, 0.3202, 0.0, 0.5, 0.0, 0.5, 0.0, 0.3202, 0.0, 0.3202, 0.0, 0.5, 0.0, 0.5, 0.0, 0.3202, 0.0, 0.3202, 0.0, 0.3202, 0.0, 0.3202, 0.0, 0.3202, 0.0, 0.3202, 0.0, 0.3202, 0.0, 0.3202, 0.0, 0.3202, 0.0, 0.3202, 0.0, 0.3202, 0.0, 0.3202, 0.0, 0.3202, 0.0, 0.3202, 0.0, 0.3202, 0.0, 0.3202, 0.0, 0.3202, 0.0, 0.3202, 0.0, 0.3202, 0.0, 0.3202, 0.0, 0.3202, 0.0, 0.6798, 0.0, 0.6798, 0.0, 0.6798, 0.0, 0.6798, 0.0, 0.6798, 0.0, 0.6798, 0.0, 0.6798, 0.0, 0.6798, 0.0, 0.6798, 0.0, 0.6798, 0.0, 0.6798, 0.0, 0.6798, 0.0, 0.6798, 0.0, 0.6798, 0.0, 0.6798, 0.0, 0.6798, 0.0, 0.6798, 0.0, 0.6798, 0.0, 0.6798, 0.0, 0.6798, 0.0, 0.3202, 1.0, 0.3202, 1.0, 0.5, 1.0, 0.5, 1.0, 0.5, 1.0, 0.5, 1.0, 0.6798, 1.0, 0.6798, 1.0, 0.5, 1.0, 0.5, 1.0, 0.6798, 1.0, 0.6798, 1.0, 0.3202, 1.0, 0.3202, 1.0, 0.5, 1.0, 0.5, 1.0, 0.6798, 1.0, 0.5, 1.0, 0.5, 1.0, 0.6798, 1.0, 0.3202, 1.0, 0.3202, 1.0, 0.3202, 1.0, 0.3202, 1.0, 0.6798, 1.0, 0.6798, 1.0, 0.6798, 1.0, 0.6798, 1.0, 0.5, 1.0, 0.6798, 1.0, 0.6798, 1.0, 0.5, 1.0])
me_plane.materials.append(mat_material_001)
me_plane.materials.append(mat_material_003)
me_plane.materials.append(mat_material_004)
me_plane.update()
me_plane_002 = bpy.data.meshes.new('Plane.002')
me_plane_002.from_pydata([(-0.5972, -12.29, 0.568), (0.09057, -14.58, 0.2183), (-0.3463, -14.58, 0.659), (-0.7365, -14.59, 0.2185), (-0.2814, -14.6, -0.222), (-0.6926, -14.58, 0.5683), (0.05731, -14.59, -0.1314), (0.01334, -14.58, 0.5682), (-0.641, -14.6, -0.1312), (-0.2306, -10.09, 0.57), (0.1304, -10.1, -0.2206), (-0.1937, -12.31, -0.2223), (-0.644, -12.3, 0.2182), (-0.2952, -10.09, 0.2201), (-0.2292, -10.1, -0.1298), (-0.5533, -12.31, -0.1315), (0.4902, -10.09, 0.5699), (0.1105, -12.29, 0.5679), (0.186, -12.29, 0.218), (0.5557, -10.09, 0.22), (-0.2491, -12.29, 0.6587), (0.1306, -10.09, 0.6608), (0.1479, -12.3, -0.1317), (0.4911, -10.09, -0.1299), (-0.2814, -14.6, -0.222), (-0.641, -14.6, -0.1312), (-0.6926, -14.58, 0.5683), (-0.7365, -14.59, 0.2185), (0.05731, -14.59, -0.1314), (0.09057, -14.58, 0.2183), (0.01334, -14.58, 0.5682), (-0.3463, -14.58, 0.659), (-0.2306, -10.09, 0.57), (0.1304, -10.1, -0.2206), (-0.2952, -10.09, 0.2201), (-0.2292, -10.1, -0.1298), (0.4902, -10.09, 0.5699), (0.5557, -10.09, 0.22), (0.1306, -10.09, 0.6608), (0.4911, -10.09, -0.1299), (-0.1937, -12.31, -0.2223), (-0.2814, -14.6, -0.222), (-0.5533, -12.31, -0.1315), (-0.641, -14.6, -0.1312), (-0.6926, -14.58, 0.5683), (-0.7365, -14.59, 0.2185), (0.05731, -14.59, -0.1314), (0.09057, -14.58, 0.2183), (0.01334, -14.58, 0.5682), (-0.3463, -14.58, 0.659), (0.1105, -12.29, 0.5679), (-0.5972, -12.29, 0.568), (-0.2306, -10.09, 0.57), (0.1304, -10.1, -0.2206), (-0.644, -12.3, 0.2182), (-0.2952, -10.09, 0.2201), (-0.2292, -10.1, -0.1298), (0.4902, -10.09, 0.5699), (0.186, -12.29, 0.218), (0.5557, -10.09, 0.22), (-0.2491, -12.29, 0.6587), (0.1306, -10.09, 0.6608), (0.1479, -12.3, -0.1317), (0.4911, -10.09, -0.1299), (-0.1937, -12.31, -0.2223), (-0.2814, -14.6, -0.222), (-0.5533, -12.31, -0.1315), (-0.641, -14.6, -0.1312), (-0.6926, -14.58, 0.5683), (-0.7365, -14.59, 0.2185), (0.05731, -14.59, -0.1314), (0.09057, -14.58, 0.2183), (0.01334, -14.58, 0.5682), (-0.3463, -14.58, 0.659), (0.1105, -12.29, 0.5679), (-0.5972, -12.29, 0.568), (-0.644, -12.3, 0.2182), (0.186, -12.29, 0.218), (-0.2491, -12.29, 0.6587), (0.1479, -12.3, -0.1317), (-0.5972, -12.29, 0.568), (-0.2306, -10.09, 0.57), (0.1304, -10.1, -0.2206), (-0.1937, -12.31, -0.2223), (-0.644, -12.3, 0.2182), (-0.2952, -10.09, 0.2201), (-0.2292, -10.1, -0.1298), (-0.5533, -12.31, -0.1315), (0.4902, -10.09, 0.5699), (0.1105, -12.29, 0.5679), (0.186, -12.29, 0.218), (0.5557, -10.09, 0.22), (-0.2491, -12.29, 0.6587), (0.1306, -10.09, 0.6608), (0.1479, -12.3, -0.1317), (0.4911, -10.09, -0.1299), (-0.1937, -12.31, -0.2223), (-0.2814, -14.6, -0.222), (-0.5533, -12.31, -0.1315), (-0.641, -14.6, -0.1312), (-0.6926, -14.58, 0.5683), (-0.7365, -14.59, 0.2185), (0.05731, -14.59, -0.1314), (0.09057, -14.58, 0.2183), (0.01334, -14.58, 0.5682), (-0.3463, -14.58, 0.659), (0.1105, -12.29, 0.5679), (-0.5972, -12.29, 0.568), (-0.644, -12.3, 0.2182), (0.186, -12.29, 0.218), (-0.2491, -12.29, 0.6587), (0.1479, -12.3, -0.1317), (-0.6471, -12.28, 0.6096), (-0.2768, -10.08, 0.6158), (0.1322, -10.1, -0.2861), (-0.1951, -12.31, -0.2878), (-0.7087, -12.29, 0.2159), (-0.3598, -10.08, 0.2179), (-0.2743, -10.09, -0.1768), (-0.6011, -12.3, -0.1757), (0.5389, -10.1, 0.613), (0.1557, -12.29, 0.6146), (0.2506, -12.3, 0.2198), (0.6203, -10.1, 0.2219), (-0.2511, -12.29, 0.7242), (0.1323, -10.09, 0.7263), (0.1943, -12.31, -0.1774), (0.5412, -10.1, -0.1713), (-0.1927, -12.31, -0.2878), (-0.2815, -14.6, -0.2876), (-0.5992, -12.31, -0.1783), (-0.6872, -14.6, -0.1777), (-0.7424, -14.58, 0.6107), (-0.8018, -14.59, 0.214), (0.1063, -14.59, -0.1748), (0.1559, -14.58, 0.222), (0.06002, -14.58, 0.6141), (-0.3471, -14.58, 0.7245), (0.1579, -12.29, 0.6131), (-0.6456, -12.29, 0.6121), (-0.7093, -12.3, 0.214), (0.2513, -12.29, 0.2219), (-0.2489, -12.29, 0.7242), (0.1986, -12.3, -0.1731)], [], [(18, 1, 7, 17), (0, 5, 3, 12), (15, 8, 4, 11), (12, 3, 8, 15), (20, 2, 5, 0), (22, 6, 1, 18), (17, 7, 2, 20), (11, 4, 6, 22), (10, 11, 22, 23), (16, 17, 20, 21), (23, 22, 18, 19), (21, 20, 0, 9), (13, 12, 15, 14), (14, 15, 11, 10), (9, 0, 12, 13), (19, 18, 17, 16), (27, 26, 44, 45), (33, 39, 63, 53), (25, 27, 45, 43), (37, 36, 57, 59), (26, 31, 49, 44), (38, 32, 52, 61), (24, 25, 43, 41), (32, 34, 55, 52), (31, 30, 48, 49), (39, 37, 59, 63), (30, 29, 47, 48), (35, 33, 53, 56), (28, 24, 41, 46), (36, 38, 61, 57), (29, 28, 46, 47), (34, 35, 56, 55), (21, 9, 32, 38), (5, 2, 31, 26), (19, 16, 36, 37), (8, 3, 27, 25), (10, 23, 39, 33), (3, 5, 26, 27), (13, 14, 35, 34), (1, 6, 28, 29), (16, 21, 38, 36), (6, 4, 24, 28), (14, 10, 33, 35), (7, 1, 29, 30), (23, 19, 37, 39), (2, 7, 30, 31), (9, 13, 34, 32), (4, 8, 25, 24), (48, 47, 71, 72), (50, 60, 78, 74), (46, 41, 65, 70), (54, 42, 66, 76), (47, 46, 70, 71), (40, 62, 79, 64), (45, 44, 68, 69), (58, 50, 74, 77), (72, 71, 103, 104), (79, 77, 109, 111), (51, 60, 92, 80), (70, 65, 97, 102), (74, 78, 110, 106), (61, 52, 81, 93), (71, 70, 102, 103), (64, 79, 111, 96), (58, 62, 94, 90), (69, 68, 100, 101), (63, 59, 91, 95), (60, 50, 89, 92), (57, 61, 93, 88), (50, 58, 90, 89), (62, 40, 83, 94), (59, 57, 88, 91), (42, 40, 64, 66), (49, 48, 72, 73), (62, 58, 77, 79), (41, 43, 67, 65), (51, 54, 76, 75), (44, 49, 73, 68), (60, 51, 75, 78), (43, 45, 69, 67), (93, 81, 113, 125), (103, 102, 134, 135), (96, 111, 143, 128), (90, 94, 126, 122), (101, 100, 132, 133), (95, 91, 123, 127), (92, 89, 121, 124), (88, 93, 125, 120), (89, 90, 122, 121), (94, 83, 115, 126), (91, 88, 120, 123), (82, 95, 127, 114), (84, 80, 112, 116), (109, 106, 138, 141), (81, 85, 117, 113), (99, 101, 133, 131), (55, 56, 86, 85), (78, 75, 107, 110), (73, 72, 104, 105), (42, 54, 84, 87), (76, 66, 98, 108), (65, 67, 99, 97), (56, 53, 82, 86), (66, 64, 96, 98), (68, 73, 105, 100), (40, 42, 87, 83), (75, 76, 108, 107), (67, 69, 101, 99), (52, 55, 85, 81), (77, 74, 106, 109), (54, 51, 80, 84), (53, 63, 95, 82), (114, 127, 126, 115), (120, 125, 124, 121), (127, 123, 122, 126), (125, 113, 112, 124), (117, 118, 119, 116), (118, 114, 115, 119), (113, 117, 116, 112), (123, 120, 121, 122), (141, 138, 136, 135), (139, 140, 133, 132), (130, 128, 129, 131), (140, 130, 131, 133), (142, 139, 132, 137), (143, 141, 135, 134), (138, 142, 137, 136), (128, 143, 134, 129), (106, 110, 142, 138), (102, 97, 129, 134), (80, 92, 124, 112), (111, 109, 141, 143), (104, 103, 135, 136), (85, 86, 118, 117), (110, 107, 139, 142), (105, 104, 136, 137), (87, 84, 116, 119), (108, 98, 130, 140), (97, 99, 131, 129), (86, 82, 114, 118), (98, 96, 128, 130), (100, 105, 137, 132), (83, 87, 119, 115), (107, 108, 140, 139)])
_uv = me_plane_002.uv_layers.new(name='UVMap')
_uv.uv.foreach_set('vector', [0.6798, 0.0, 0.6798, 0.0, 0.6798, 0.0, 0.6798, 0.0, 0.3202, 0.0, 0.3202, 0.0, 0.3202, 0.0, 0.3202, 0.0, 0.3202, 0.0, 0.3202, 0.0, 0.5, 0.0, 0.5, 0.0, 0.3202, 0.0, 0.3202, 0.0, 0.3202, 0.0, 0.3202, 0.0, 0.5, 0.0, 0.5, 0.0, 0.3202, 0.0, 0.3202, 0.0, 0.6798, 0.0, 0.6798, 0.0, 0.6798, 0.0, 0.6798, 0.0, 0.6798, 0.0, 0.6798, 0.0, 0.5, 0.0, 0.5, 0.0, 0.5, 0.0, 0.5, 0.0, 0.6798, 0.0, 0.6798, 0.0, 0.5, 0.0, 0.5, 0.0, 0.6798, 0.0, 0.6798, 0.0, 0.6798, 0.0, 0.6798, 0.0, 0.5, 0.0, 0.5, 0.0, 0.6798, 0.0, 0.6798, 0.0, 0.6798, 0.0, 0.6798, 0.0, 0.5, 0.0, 0.5, 0.0, 0.3202, 0.0, 0.3202, 0.0, 0.3202, 0.0, 0.3202, 0.0, 0.3202, 0.0, 0.3202, 0.0, 0.3202, 0.0, 0.3202, 0.0, 0.5, 0.0, 0.5, 0.0, 0.3202, 0.0, 0.3202, 0.0, 0.3202, 0.0, 0.3202, 0.0, 0.6798, 0.0, 0.6798, 0.0, 0.6798, 0.0, 0.6798, 0.0, 0.3202, 0.0, 0.3202, 0.0, 0.3202, 0.0, 0.3202, 0.0, 0.5, 0.0, 0.6798, 0.0, 0.6798, 0.0, 0.5, 0.0, 0.3202, 0.0, 0.3202, 0.0, 0.3202, 0.0, 0.3202, 0.0, 0.6798, 0.0, 0.6798, 0.0, 0.6798, 0.0, 0.6798, 0.0, 0.3202, 0.0, 0.5, 0.0, 0.5, 0.0, 0.3202, 0.0, 0.5, 0.0, 0.3202, 0.0, 0.3202, 0.0, 0.5, 0.0, 0.5, 0.0, 0.3202, 0.0, 0.3202, 0.0, 0.5, 0.0, 0.3202, 0.0, 0.3202, 0.0, 0.3202, 0.0, 0.3202, 0.0, 0.5, 0.0, 0.6798, 0.0, 0.6798, 0.0, 0.5, 0.0, 0.6798, 0.0, 0.6798, 0.0, 0.6798, 0.0, 0.6798, 0.0, 0.6798, 0.0, 0.6798, 0.0, 0.6798, 0.0, 0.6798, 0.0, 0.3202, 0.0, 0.5, 0.0, 0.5, 0.0, 0.3202, 0.0, 0.6798, 0.0, 0.5, 0.0, 0.5, 0.0, 0.6798, 0.0, 0.6798, 0.0, 0.5, 0.0, 0.5, 0.0, 0.6798, 0.0, 0.6798, 0.0, 0.6798, 0.0, 0.6798, 0.0, 0.6798, 0.0, 0.3202, 0.0, 0.3202, 0.0, 0.3202, 0.0, 0.3202, 0.0, 0.5, 0.0, 0.3202, 0.0, 0.3202, 0.0, 0.5, 0.0, 0.3202, 0.0, 0.5, 0.0, 0.5, 0.0, 0.3202, 0.0, 0.6798, 0.0, 0.6798, 0.0, 0.6798, 0.0, 0.6798, 0.0, 0.3202, 0.0, 0.3202, 0.0, 0.3202, 0.0, 0.3202, 0.0, 0.5, 0.0, 0.6798, 0.0, 0.6798, 0.0, 0.5, 0.0, 0.3202, 0.0, 0.3202, 0.0, 0.3202, 0.0, 0.3202, 0.0, 0.3202, 0.0, 0.3202, 0.0, 0.3202, 0.0, 0.3202, 0.0, 0.6798, 0.0, 0.6798, 0.0, 0.6798, 0.0, 0.6798, 0.0, 0.6798, 0.0, 0.5, 0.0, 0.5, 0.0, 0.6798, 0.0, 0.6798, 0.0, 0.5, 0.0, 0.5, 0.0, 0.6798, 0.0, 0.3202, 0.0, 0.5, 0.0, 0.5, 0.0, 0.3202, 0.0, 0.6798, 0.0, 0.6798, 0.0, 0.6798, 0.0, 0.6798, 0.0, 0.6798, 0.0, 0.6798, 0.0, 0.6798, 0.0, 0.6798, 0.0, 0.5, 0.0, 0.6798, 0.0, 0.6798, 0.0, 0.5, 0.0, 0.3202, 0.0, 0.3202, 0.0, 0.3202, 0.0, 0.3202, 0.0, 0.5, 0.0, 0.3202, 0.0, 0.3202, 0.0, 0.5, 0.0, 0.6798, 0.0, 0.6798, 0.0, 0.6798, 0.0, 0.6798, 0.0, 0.6798, 0.0, 0.5, 0.0, 0.5, 0.0, 0.6798, 0.0, 0.6798, 0.0, 0.5, 0.0, 0.5, 0.0, 0.6798, 0.0, 0.3202, 0.0, 0.3202, 0.0, 0.3202, 0.0, 0.3202, 0.0, 0.6798, 0.0, 0.6798, 0.0, 0.6798, 0.0, 0.6798, 0.0, 0.5, 0.0, 0.6798, 0.0, 0.6798, 0.0, 0.5, 0.0, 0.3202, 0.0, 0.3202, 0.0, 0.3202, 0.0, 0.3202, 0.0, 0.6798, 0.0, 0.6798, 0.0, 0.6798, 0.0, 0.6798, 0.0, 0.6798, 0.0, 0.6798, 0.0, 0.6798, 0.0, 0.6798, 0.0, 0.6798, 0.0, 0.6798, 0.0, 0.6798, 0.0, 0.6798, 0.0, 0.3202, 0.0, 0.5, 0.0, 0.5, 0.0, 0.3202, 0.0, 0.6798, 0.0, 0.5, 0.0, 0.5, 0.0, 0.6798, 0.0, 0.6798, 0.0, 0.5, 0.0, 0.5, 0.0, 0.6798, 0.0, 0.5, 0.0, 0.3202, 0.0, 0.3202, 0.0, 0.5, 0.0, 0.6798, 0.0, 0.6798, 0.0, 0.6798, 0.0, 0.6798, 0.0, 0.5, 0.0, 0.6798, 0.0, 0.6798, 0.0, 0.5, 0.0, 0.6798, 0.0, 0.6798, 0.0, 0.6798, 0.0, 0.6798, 0.0, 0.3202, 0.0, 0.3202, 0.0, 0.3202, 0.0, 0.3202, 0.0, 0.6798, 0.0, 0.6798, 0.0, 0.6798, 0.0, 0.6798, 0.0, 0.5, 0.0, 0.6798, 0.0, 0.6798, 0.0, 0.5, 0.0, 0.6798, 0.0, 0.5, 0.0, 0.5, 0.0, 0.6798, 0.0, 0.6798, 0.0, 0.6798, 0.0, 0.6798, 0.0, 0.6798, 0.0, 0.6798, 0.0, 0.5, 0.0, 0.5, 0.0, 0.6798, 0.0, 0.6798, 0.0, 0.6798, 0.0, 0.6798, 0.0, 0.6798, 0.0, 0.3202, 0.0, 0.5, 0.0, 0.5, 0.0, 0.3202, 0.0, 0.5, 0.0, 0.6798, 0.0, 0.6798, 0.0, 0.5, 0.0, 0.6798, 0.0, 0.6798, 0.0, 0.6798, 0.0, 0.6798, 0.0, 0.5, 0.0, 0.3202, 0.0, 0.3202, 0.0, 0.5, 0.0, 0.3202, 0.0, 0.3202, 0.0, 0.3202, 0.0, 0.3202, 0.0, 0.3202, 0.0, 0.5, 0.0, 0.5, 0.0, 0.3202, 0.0, 0.5, 0.0, 0.3202, 0.0, 0.3202, 0.0, 0.5, 0.0, 0.3202, 0.0, 0.3202, 0.0, 0.3202, 0.0, 0.3202, 0.0, 0.5, 0.0, 0.3202, 0.0, 0.3202, 0.0, 0.5, 0.0, 0.6798, 0.0, 0.6798, 0.0, 0.6798, 0.0, 0.6798, 0.0, 0.5, 0.0, 0.6798, 0.0, 0.6798, 0.0, 0.5, 0.0, 0.6798, 0.0, 0.6798, 0.0, 0.6798, 0.0, 0.6798, 0.0, 0.3202, 0.0, 0.3202, 0.0, 0.3202, 0.0, 0.3202, 0.0, 0.6798, 0.0, 0.6798, 0.0, 0.6798, 0.0, 0.6798, 0.0, 0.5, 0.0, 0.6798, 0.0, 0.6798, 0.0, 0.5, 0.0, 0.6798, 0.0, 0.5, 0.0, 0.5, 0.0, 0.6798, 0.0, 0.6798, 0.0, 0.6798, 0.0, 0.6798, 0.0, 0.6798, 0.0, 0.6798, 0.0, 0.5, 0.0, 0.5, 0.0, 0.6798, 0.0, 0.6798, 0.0, 0.6798, 0.0, 0.6798, 0.0, 0.6798, 0.0, 0.5, 0.0, 0.6798, 0.0, 0.6798, 0.0, 0.5, 0.0, 0.3202, 0.0, 0.3202, 0.0, 0.3202, 0.0, 0.3202, 0.0, 0.6798, 0.0, 0.6798, 0.0, 0.6798, 0.0, 0.6798, 0.0, 0.3202, 0.0, 0.3202, 0.0, 0.3202, 0.0, 0.3202, 0.0, 0.3202, 0.0, 0.3202, 0.0, 0.3202, 0.0, 0.3202, 0.0, 0.3202, 0.0, 0.3202, 0.0, 0.3202, 0.0, 0.3202, 0.0, 0.5, 0.0, 0.3202, 0.0, 0.3202, 0.0, 0.5, 0.0, 0.5, 0.0, 0.6798, 0.0, 0.6798, 0.0, 0.5, 0.0, 0.3202, 0.0, 0.3202, 0.0, 0.3202, 0.0, 0.3202, 0.0, 0.3202, 0.0, 0.3202, 0.0, 0.3202, 0.0, 0.3202, 0.0, 0.5, 0.0, 0.3202, 0.0, 0.3202, 0.0, 0.5, 0.0, 0.3202, 0.0, 0.5, 0.0, 0.5, 0.0, 0.3202, 0.0, 0.3202, 0.0, 0.5, 0.0, 0.5, 0.0, 0.3202, 0.0, 0.3202, 0.0, 0.5, 0.0, 0.5, 0.0, 0.3202, 0.0, 0.5, 0.0, 0.3202, 0.0, 0.3202, 0.0, 0.5, 0.0, 0.3202, 0.0, 0.3202, 0.0, 0.3202, 0.0, 0.3202, 0.0, 0.3202, 0.0, 0.3202, 0.0, 0.3202, 0.0, 0.3202, 0.0, 0.3202, 0.0, 0.3202, 0.0, 0.3202, 0.0, 0.3202, 0.0, 0.6798, 0.0, 0.6798, 0.0, 0.6798, 0.0, 0.6798, 0.0, 0.3202, 0.0, 0.3202, 0.0, 0.3202, 0.0, 0.3202, 0.0, 0.5, 0.0, 0.6798, 0.0, 0.6798, 0.0, 0.5, 0.0, 0.5, 0.0, 0.6798, 0.0, 0.6798, 0.0, 0.5, 0.0, 0.6798, 0.0, 0.5, 0.0, 0.5, 0.0, 0.6798, 0.0, 0.6798, 0.0, 0.6798, 0.0, 0.6798, 0.0, 0.6798, 0.0, 0.5, 0.0, 0.3202, 0.0, 0.3202, 0.0, 0.5, 0.0, 0.3202, 0.0, 0.3202, 0.0, 0.3202, 0.0, 0.3202, 0.0, 0.3202, 0.0, 0.5, 0.0, 0.5, 0.0, 0.3202, 0.0, 0.3202, 0.0, 0.3202, 0.0, 0.3202, 0.0, 0.3202, 0.0, 0.6798, 0.0, 0.6798, 0.0, 0.6798, 0.0, 0.6798, 0.0, 0.6798, 0.0, 0.6798, 0.0, 0.6798, 0.0, 0.6798, 0.0, 0.3202, 0.0, 0.3202, 0.0, 0.3202, 0.0, 0.3202, 0.0, 0.3202, 0.0, 0.5, 0.0, 0.5, 0.0, 0.3202, 0.0, 0.3202, 0.0, 0.3202, 0.0, 0.3202, 0.0, 0.3202, 0.0, 0.5, 0.0, 0.3202, 0.0, 0.3202, 0.0, 0.5, 0.0, 0.6798, 0.0, 0.6798, 0.0, 0.6798, 0.0, 0.6798, 0.0, 0.6798, 0.0, 0.5, 0.0, 0.5, 0.0, 0.6798, 0.0, 0.5, 0.0, 0.6798, 0.0, 0.6798, 0.0, 0.5, 0.0, 0.6798, 0.0, 0.5, 0.0, 0.5, 0.0, 0.6798, 0.0, 0.6798, 0.0, 0.5, 0.0, 0.5, 0.0, 0.6798, 0.0, 0.3202, 0.0, 0.5, 0.0, 0.5, 0.0, 0.3202, 0.0, 0.6798, 0.0, 0.6798, 0.0, 0.6798, 0.0, 0.6798, 0.0, 0.6798, 0.0, 0.6798, 0.0, 0.6798, 0.0, 0.6798, 0.0, 0.3202, 0.0, 0.3202, 0.0, 0.3202, 0.0, 0.3202, 0.0, 0.5, 0.0, 0.3202, 0.0, 0.3202, 0.0, 0.5, 0.0, 0.5, 0.0, 0.6798, 0.0, 0.6798, 0.0, 0.5, 0.0, 0.3202, 0.0, 0.3202, 0.0, 0.3202, 0.0, 0.3202, 0.0, 0.3202, 0.0, 0.3202, 0.0, 0.3202, 0.0, 0.3202, 0.0, 0.5, 0.0, 0.3202, 0.0, 0.3202, 0.0, 0.5, 0.0, 0.3202, 0.0, 0.5, 0.0, 0.5, 0.0, 0.3202, 0.0, 0.3202, 0.0, 0.5, 0.0, 0.5, 0.0, 0.3202, 0.0, 0.3202, 0.0, 0.5, 0.0, 0.5, 0.0, 0.3202, 0.0, 0.5, 0.0, 0.3202, 0.0, 0.3202, 0.0, 0.5, 0.0, 0.3202, 0.0, 0.3202, 0.0, 0.3202, 0.0, 0.3202, 0.0])
me_plane_002.materials.append(mat_material_005)
me_plane_002.update()

# ---- objects
ob_light = bpy.data.objects.new('Light', light_light)
ob_camera = bpy.data.objects.new('Camera', cam_camera)
ob_plane = bpy.data.objects.new('Plane', me_plane)
ob_plane_001 = bpy.data.objects.new('Plane.001', me_plane_002)

# ---- transforms, parenting, visibility, modifiers, constraints
ob_light.location = (4.076, 1.005, 5.904)
ob_light.rotation_euler = (0.6503, 0.05522, 1.866)
ob_light.lock_rotations_4d = False
ob_light.empty_display_type = 'ARROWS'
ob_light.color = (0.0, 0.0, 0.0, 0.0)
ob_light.lineart.crease_threshold = 0.0
ob_camera.location = (7.359, -6.926, 4.958)
ob_camera.rotation_euler = (1.109, 0.0, 0.8149)
ob_camera.lock_rotations_4d = False
ob_camera.empty_display_type = 'ARROWS'
ob_camera.color = (0.0, 0.0, 0.0, 0.0)
ob_camera.display_type = 'WIRE'
ob_camera.lineart.crease_threshold = 0.0
ob_plane.location = (0.0, 0.0, 0.0)
ob_plane_001.location = (0.0, 0.0, 0.0)

# ---- collection membership
col_collection.objects.link(ob_light)
col_collection.objects.link(ob_camera)
col_collection.objects.link(ob_plane)
col_collection.objects.link(ob_plane_001)

# ---- scene / render settings (as saved in the file)
scene.camera = ob_camera
scene.frame_start = 1; scene.frame_end = 250; scene.frame_set(1)
scene.render.engine = 'BLENDER_EEVEE_NEXT'
scene.cycles.sampling_pattern = 'TABULATED_SOBOL'
scene.view_settings.view_transform = 'Filmic'
bpy.context.view_layer.update()
